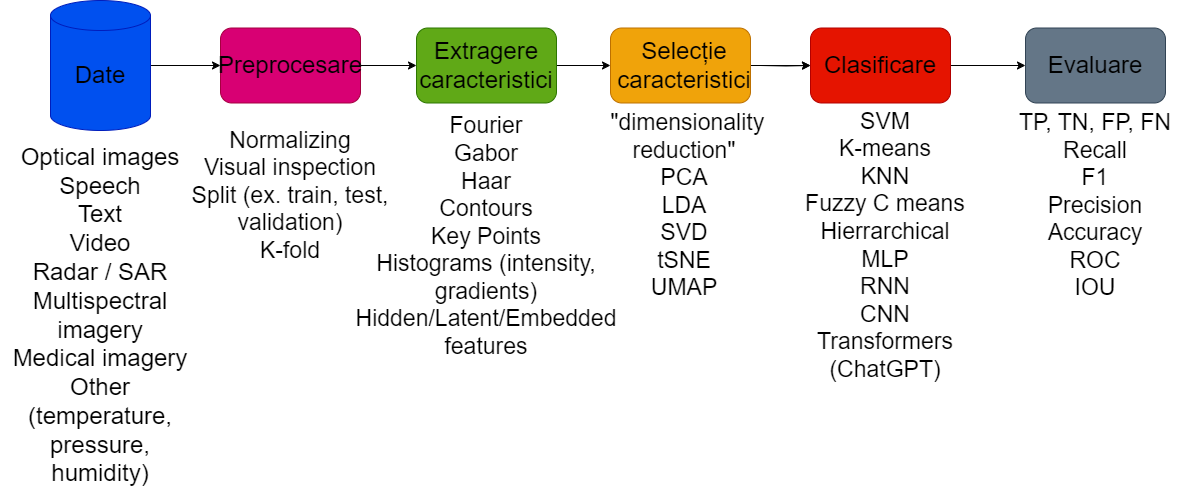

The diagram above was exported from draw.io. Its source (the exported page's mxGraphModel, read from the mxfile embedded in the PNG):
<mxGraphModel dx="1313" dy="786" grid="1" gridSize="10" guides="1" tooltips="1" connect="1" arrows="1" fold="1" page="1" pageScale="1" pageWidth="827" pageHeight="1169" math="0" shadow="0">
  <root>
    <mxCell id="0" />
    <mxCell id="1" parent="0" />
    <mxCell id="7wEEFQjfbDm54Unw7VJD-20" style="edgeStyle=orthogonalEdgeStyle;rounded=0;orthogonalLoop=1;jettySize=auto;html=1;entryX=0;entryY=0.5;entryDx=0;entryDy=0;" parent="1" source="7wEEFQjfbDm54Unw7VJD-1" target="7wEEFQjfbDm54Unw7VJD-2" edge="1">
      <mxGeometry relative="1" as="geometry" />
    </mxCell>
    <mxCell id="7wEEFQjfbDm54Unw7VJD-1" value="" style="shape=cylinder3;whiteSpace=wrap;html=1;boundedLbl=1;backgroundOutline=1;size=15;fillColor=#0050ef;fontColor=#ffffff;strokeColor=#001DBC;" parent="1" vertex="1">
      <mxGeometry x="60" y="240" width="100" height="130" as="geometry" />
    </mxCell>
    <mxCell id="7wEEFQjfbDm54Unw7VJD-21" style="edgeStyle=orthogonalEdgeStyle;rounded=0;orthogonalLoop=1;jettySize=auto;html=1;exitX=1;exitY=0.5;exitDx=0;exitDy=0;entryX=0;entryY=0.5;entryDx=0;entryDy=0;" parent="1" source="7wEEFQjfbDm54Unw7VJD-2" target="7wEEFQjfbDm54Unw7VJD-3" edge="1">
      <mxGeometry relative="1" as="geometry" />
    </mxCell>
    <mxCell id="7wEEFQjfbDm54Unw7VJD-2" value="" style="rounded=1;whiteSpace=wrap;html=1;fillColor=#d80073;fontColor=#ffffff;strokeColor=#A50040;" parent="1" vertex="1">
      <mxGeometry x="230" y="267.5" width="140" height="75" as="geometry" />
    </mxCell>
    <mxCell id="7wEEFQjfbDm54Unw7VJD-22" style="edgeStyle=orthogonalEdgeStyle;rounded=0;orthogonalLoop=1;jettySize=auto;html=1;exitX=1;exitY=0.5;exitDx=0;exitDy=0;" parent="1" source="7wEEFQjfbDm54Unw7VJD-3" target="7wEEFQjfbDm54Unw7VJD-4" edge="1">
      <mxGeometry relative="1" as="geometry" />
    </mxCell>
    <mxCell id="7wEEFQjfbDm54Unw7VJD-3" value="" style="rounded=1;whiteSpace=wrap;html=1;fillColor=#60a917;fontColor=#ffffff;strokeColor=#2D7600;" parent="1" vertex="1">
      <mxGeometry x="426" y="267.5" width="140" height="75" as="geometry" />
    </mxCell>
    <mxCell id="7wEEFQjfbDm54Unw7VJD-23" style="edgeStyle=orthogonalEdgeStyle;rounded=0;orthogonalLoop=1;jettySize=auto;html=1;exitX=1;exitY=0.5;exitDx=0;exitDy=0;" parent="1" source="7wEEFQjfbDm54Unw7VJD-4" target="7wEEFQjfbDm54Unw7VJD-5" edge="1">
      <mxGeometry relative="1" as="geometry">
        <mxPoint x="770" y="305" as="targetPoint" />
      </mxGeometry>
    </mxCell>
    <mxCell id="7wEEFQjfbDm54Unw7VJD-4" value="" style="rounded=1;whiteSpace=wrap;html=1;fillColor=#f0a30a;fontColor=#000000;strokeColor=#BD7000;" parent="1" vertex="1">
      <mxGeometry x="620" y="267.5" width="140" height="75" as="geometry" />
    </mxCell>
    <mxCell id="7wEEFQjfbDm54Unw7VJD-24" style="edgeStyle=orthogonalEdgeStyle;rounded=0;orthogonalLoop=1;jettySize=auto;html=1;exitX=1;exitY=0.5;exitDx=0;exitDy=0;entryX=0;entryY=0.5;entryDx=0;entryDy=0;" parent="1" source="7wEEFQjfbDm54Unw7VJD-5" target="7wEEFQjfbDm54Unw7VJD-6" edge="1">
      <mxGeometry relative="1" as="geometry">
        <mxPoint x="990" y="305" as="targetPoint" />
      </mxGeometry>
    </mxCell>
    <mxCell id="7wEEFQjfbDm54Unw7VJD-5" value="" style="rounded=1;whiteSpace=wrap;html=1;fillColor=#e51400;fontColor=#ffffff;strokeColor=#B20000;" parent="1" vertex="1">
      <mxGeometry x="820" y="267.5" width="140" height="75" as="geometry" />
    </mxCell>
    <mxCell id="7wEEFQjfbDm54Unw7VJD-6" value="" style="rounded=1;whiteSpace=wrap;html=1;fillColor=#647687;strokeColor=#314354;fontColor=#ffffff;" parent="1" vertex="1">
      <mxGeometry x="1035" y="267.5" width="140" height="75" as="geometry" />
    </mxCell>
    <mxCell id="7wEEFQjfbDm54Unw7VJD-8" value="&lt;font style=&quot;font-size: 24px;&quot;&gt;Date&lt;/font&gt;" style="text;html=1;align=center;verticalAlign=middle;whiteSpace=wrap;rounded=0;" parent="1" vertex="1">
      <mxGeometry x="80" y="300" width="60" height="30" as="geometry" />
    </mxCell>
    <mxCell id="7wEEFQjfbDm54Unw7VJD-9" value="&lt;font style=&quot;font-size: 24px;&quot;&gt;Preprocesare&lt;/font&gt;" style="text;html=1;align=center;verticalAlign=middle;whiteSpace=wrap;rounded=0;" parent="1" vertex="1">
      <mxGeometry x="270" y="290" width="60" height="30" as="geometry" />
    </mxCell>
    <mxCell id="7wEEFQjfbDm54Unw7VJD-10" value="&lt;font style=&quot;font-size: 24px;&quot;&gt;Extragere caracteristici&lt;/font&gt;" style="text;html=1;align=center;verticalAlign=middle;whiteSpace=wrap;rounded=0;" parent="1" vertex="1">
      <mxGeometry x="466" y="290" width="60" height="30" as="geometry" />
    </mxCell>
    <mxCell id="yUTp2vS3OA7Z9cPinOaA-1" value="" style="edgeStyle=orthogonalEdgeStyle;rounded=0;orthogonalLoop=1;jettySize=auto;html=1;" edge="1" parent="1" target="7wEEFQjfbDm54Unw7VJD-5">
      <mxGeometry relative="1" as="geometry">
        <mxPoint x="770" y="305" as="sourcePoint" />
      </mxGeometry>
    </mxCell>
    <mxCell id="7wEEFQjfbDm54Unw7VJD-11" value="&lt;font style=&quot;font-size: 24px;&quot;&gt;Selecție caracteristici&lt;/font&gt;" style="text;html=1;align=center;verticalAlign=middle;whiteSpace=wrap;rounded=0;" parent="1" vertex="1">
      <mxGeometry x="659" y="290" width="70" height="30" as="geometry" />
    </mxCell>
    <mxCell id="7wEEFQjfbDm54Unw7VJD-12" value="&lt;font style=&quot;font-size: 24px;&quot;&gt;Clasificare&lt;/font&gt;" style="text;html=1;align=center;verticalAlign=middle;whiteSpace=wrap;rounded=0;" parent="1" vertex="1">
      <mxGeometry x="855" y="290" width="70" height="30" as="geometry" />
    </mxCell>
    <mxCell id="7wEEFQjfbDm54Unw7VJD-13" value="&lt;font style=&quot;font-size: 24px;&quot;&gt;Evaluare&lt;/font&gt;" style="text;html=1;align=center;verticalAlign=middle;whiteSpace=wrap;rounded=0;" parent="1" vertex="1">
      <mxGeometry x="1070" y="290" width="70" height="30" as="geometry" />
    </mxCell>
    <mxCell id="7wEEFQjfbDm54Unw7VJD-14" value="&lt;font style=&quot;font-size: 24px;&quot;&gt;Optical images&lt;/font&gt;&lt;div&gt;&lt;font style=&quot;font-size: 24px;&quot;&gt;Speech&lt;/font&gt;&lt;/div&gt;&lt;div&gt;&lt;font style=&quot;font-size: 24px;&quot;&gt;Text&lt;/font&gt;&lt;/div&gt;&lt;div&gt;&lt;font style=&quot;font-size: 24px;&quot;&gt;Video&lt;/font&gt;&lt;/div&gt;&lt;div&gt;&lt;font style=&quot;font-size: 24px;&quot;&gt;Radar / SAR&lt;/font&gt;&lt;/div&gt;&lt;div&gt;&lt;font style=&quot;font-size: 24px;&quot;&gt;Multispectral imagery&lt;/font&gt;&lt;/div&gt;&lt;div&gt;&lt;font style=&quot;font-size: 24px;&quot;&gt;Medical imagery&lt;/font&gt;&lt;/div&gt;&lt;div&gt;&lt;font style=&quot;font-size: 24px;&quot;&gt;Other (temperature, pressure, humidity)&lt;/font&gt;&lt;/div&gt;" style="text;html=1;align=center;verticalAlign=middle;whiteSpace=wrap;rounded=0;" parent="1" vertex="1">
      <mxGeometry x="10" y="480" width="200" height="150" as="geometry" />
    </mxCell>
    <mxCell id="7wEEFQjfbDm54Unw7VJD-15" value="&lt;font style=&quot;font-size: 23px;&quot;&gt;Normalizing&lt;/font&gt;&lt;div&gt;&lt;font style=&quot;font-size: 23px;&quot;&gt;Visual inspection&lt;br&gt;&lt;span style=&quot;background-color: transparent; color: light-dark(rgb(0, 0, 0), rgb(255, 255, 255));&quot;&gt;Split (ex. train, test, validation)&lt;/span&gt;&lt;br&gt;&lt;span style=&quot;background-color: transparent; color: light-dark(rgb(0, 0, 0), rgb(255, 255, 255));&quot;&gt;K-fold&lt;/span&gt;&lt;/font&gt;&lt;/div&gt;" style="text;html=1;align=center;verticalAlign=middle;whiteSpace=wrap;rounded=0;" parent="1" vertex="1">
      <mxGeometry x="200" y="360" width="200" height="150" as="geometry" />
    </mxCell>
    <mxCell id="7wEEFQjfbDm54Unw7VJD-16" value="&lt;font style=&quot;font-size: 23px;&quot;&gt;Fourier&lt;/font&gt;&lt;div&gt;&lt;font style=&quot;font-size: 23px;&quot;&gt;Gabor&lt;/font&gt;&lt;/div&gt;&lt;div&gt;&lt;font style=&quot;font-size: 23px;&quot;&gt;Haar&lt;/font&gt;&lt;/div&gt;&lt;div&gt;&lt;font style=&quot;font-size: 23px;&quot;&gt;Contours&lt;/font&gt;&lt;/div&gt;&lt;div&gt;&lt;font style=&quot;font-size: 23px;&quot;&gt;Key Points&lt;/font&gt;&lt;/div&gt;&lt;div&gt;&lt;font style=&quot;font-size: 23px;&quot;&gt;Histograms (intensity, gradients)&lt;/font&gt;&lt;/div&gt;&lt;div&gt;&lt;font style=&quot;font-size: 23px;&quot;&gt;Hidden/Latent/Embedded features&lt;/font&gt;&lt;/div&gt;&lt;div&gt;&lt;span style=&quot;font-size: 15px;&quot;&gt;&lt;br&gt;&lt;/span&gt;&lt;/div&gt;" style="text;html=1;align=center;verticalAlign=middle;whiteSpace=wrap;rounded=0;" parent="1" vertex="1">
      <mxGeometry x="396" y="410" width="200" height="150" as="geometry" />
    </mxCell>
    <mxCell id="7wEEFQjfbDm54Unw7VJD-17" value="&lt;font style=&quot;font-size: 23px;&quot;&gt;&amp;nbsp;&quot;dimensionality reduction&quot;&lt;/font&gt;&lt;div&gt;&lt;font style=&quot;font-size: 23px;&quot;&gt;PCA&lt;/font&gt;&lt;/div&gt;&lt;div&gt;&lt;font style=&quot;font-size: 23px;&quot;&gt;LDA&lt;/font&gt;&lt;/div&gt;&lt;div&gt;&lt;font style=&quot;font-size: 23px;&quot;&gt;SVD&lt;/font&gt;&lt;/div&gt;&lt;div&gt;&lt;font style=&quot;font-size: 23px;&quot;&gt;tSNE&lt;/font&gt;&lt;/div&gt;&lt;div&gt;&lt;font style=&quot;font-size: 23px;&quot;&gt;UMAP&lt;/font&gt;&lt;/div&gt;" style="text;html=1;align=center;verticalAlign=middle;whiteSpace=wrap;rounded=0;" parent="1" vertex="1">
      <mxGeometry x="594" y="370" width="200" height="150" as="geometry" />
    </mxCell>
    <mxCell id="7wEEFQjfbDm54Unw7VJD-18" value="&lt;font style=&quot;font-size: 23px;&quot;&gt;SVM&lt;/font&gt;&lt;div&gt;&lt;font style=&quot;font-size: 23px;&quot;&gt;K-means&lt;/font&gt;&lt;/div&gt;&lt;div&gt;&lt;font style=&quot;font-size: 23px;&quot;&gt;KNN&lt;/font&gt;&lt;/div&gt;&lt;div&gt;&lt;font style=&quot;font-size: 23px;&quot;&gt;Fuzzy C means&lt;/font&gt;&lt;/div&gt;&lt;div&gt;&lt;font style=&quot;font-size: 23px;&quot;&gt;Hierrarchical&lt;/font&gt;&lt;/div&gt;&lt;div&gt;&lt;font style=&quot;font-size: 23px;&quot;&gt;MLP&lt;/font&gt;&lt;/div&gt;&lt;div&gt;&lt;font style=&quot;font-size: 23px;&quot;&gt;RNN&lt;/font&gt;&lt;/div&gt;&lt;div&gt;&lt;font style=&quot;font-size: 23px;&quot;&gt;CNN&lt;/font&gt;&lt;/div&gt;&lt;div&gt;&lt;font style=&quot;font-size: 23px;&quot;&gt;Transformers (ChatGPT)&lt;/font&gt;&lt;/div&gt;" style="text;html=1;align=center;verticalAlign=middle;whiteSpace=wrap;rounded=0;" parent="1" vertex="1">
      <mxGeometry x="790" y="400" width="210" height="170" as="geometry" />
    </mxCell>
    <mxCell id="7wEEFQjfbDm54Unw7VJD-19" value="&lt;font style=&quot;font-size: 23px;&quot;&gt;TP, TN, FP, FN&lt;/font&gt;&lt;div&gt;&lt;font style=&quot;font-size: 23px;&quot;&gt;Recall&lt;/font&gt;&lt;/div&gt;&lt;div&gt;&lt;font style=&quot;font-size: 23px;&quot;&gt;F1&lt;/font&gt;&lt;/div&gt;&lt;div&gt;&lt;font style=&quot;font-size: 23px;&quot;&gt;Precision&lt;/font&gt;&lt;/div&gt;&lt;div&gt;&lt;font style=&quot;font-size: 23px;&quot;&gt;Accuracy&lt;/font&gt;&lt;/div&gt;&lt;div&gt;&lt;font style=&quot;font-size: 23px;&quot;&gt;ROC&lt;/font&gt;&lt;/div&gt;&lt;div&gt;&lt;font style=&quot;font-size: 23px;&quot;&gt;IOU&lt;/font&gt;&lt;/div&gt;" style="text;html=1;align=center;verticalAlign=middle;whiteSpace=wrap;rounded=0;" parent="1" vertex="1">
      <mxGeometry x="1000" y="360" width="210" height="170" as="geometry" />
    </mxCell>
  </root>
</mxGraphModel>